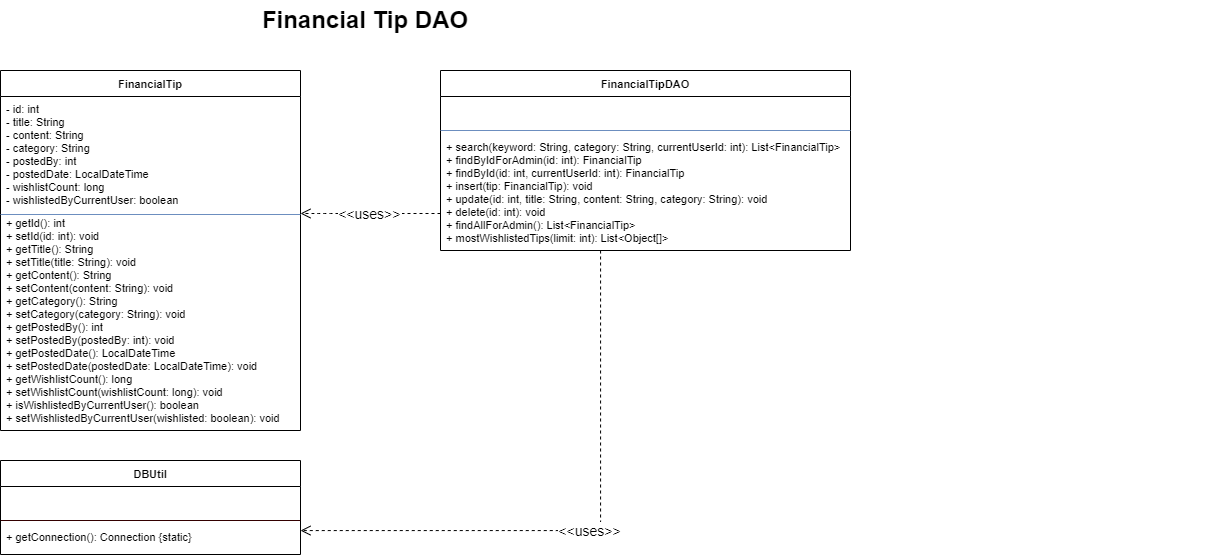

The diagram above was exported from draw.io. Its source (the exported page's mxGraphModel, read from the mxfile embedded in the PNG):
<mxGraphModel dx="1601" dy="2189" grid="1" gridSize="10" guides="1" tooltips="1" connect="1" arrows="1" fold="1" page="1" pageScale="1" pageWidth="850" pageHeight="1100" math="0" shadow="0">
  <root>
    <mxCell id="0" />
    <mxCell id="1" parent="0" />
    <mxCell id="FinancialTip" parent="1" style="swimlane;fontStyle=1;align=center;startSize=26;fontSize=11;" value="FinancialTip" vertex="1">
      <mxGeometry height="360" width="300" x="50" y="50" as="geometry" />
    </mxCell>
    <mxCell id="FinancialTip_A" parent="FinancialTip" style="text;strokeColor=none;fillColor=none;align=left;verticalAlign=top;spacingLeft=4;spacingRight=4;overflow=hidden;rotatable=0;fontSize=11;" value="- id: int&#10;- title: String&#10;- content: String&#10;- category: String&#10;- postedBy: int&#10;- postedDate: LocalDateTime&#10;- wishlistCount: long&#10;- wishlistedByCurrentUser: boolean" vertex="1">
      <mxGeometry height="152" width="300" y="26" as="geometry" />
    </mxCell>
    <mxCell id="FinancialTip_D" parent="FinancialTip" style="line;strokeWidth=1;fillColor=none;strokeColor=#6c8ebf;" value="" vertex="1">
      <mxGeometry height="8" width="300" y="140" as="geometry" />
    </mxCell>
    <mxCell id="FinancialTip_M" parent="FinancialTip" style="text;strokeColor=none;fillColor=none;align=left;verticalAlign=top;spacingLeft=4;spacingRight=4;overflow=hidden;rotatable=0;fontSize=11;" value="+ getId(): int&#10;+ setId(id: int): void&#10;+ getTitle(): String&#10;+ setTitle(title: String): void&#10;+ getContent(): String&#10;+ setContent(content: String): void&#10;+ getCategory(): String&#10;+ setCategory(category: String): void&#10;+ getPostedBy(): int&#10;+ setPostedBy(postedBy: int): void&#10;+ getPostedDate(): LocalDateTime&#10;+ setPostedDate(postedDate: LocalDateTime): void&#10;+ getWishlistCount(): long&#10;+ setWishlistCount(wishlistCount: long): void&#10;+ isWishlistedByCurrentUser(): boolean&#10;+ setWishlistedByCurrentUser(wishlisted: boolean): void" vertex="1">
      <mxGeometry height="220" width="300" y="140" as="geometry" />
    </mxCell>
    <mxCell id="DBUtil" parent="1" style="swimlane;fontStyle=1;align=center;startSize=26;fontSize=11;" value="DBUtil" vertex="1">
      <mxGeometry height="94" width="300" x="50" y="440" as="geometry" />
    </mxCell>
    <mxCell id="DBUtil_A" parent="DBUtil" style="text;strokeColor=none;fillColor=none;align=left;verticalAlign=top;spacingLeft=4;spacingRight=4;overflow=hidden;rotatable=0;fontSize=11;" value="" vertex="1">
      <mxGeometry height="30" width="300" y="26" as="geometry" />
    </mxCell>
    <mxCell id="DBUtil_D" parent="DBUtil" style="line;strokeWidth=1;fillColor=none;strokeColor=#330000;fontColor=#FFFFFF;" value="" vertex="1">
      <mxGeometry height="8" width="300" y="56" as="geometry" />
    </mxCell>
    <mxCell id="DBUtil_M" parent="DBUtil" style="text;strokeColor=none;fillColor=none;align=left;verticalAlign=top;spacingLeft=4;spacingRight=4;overflow=hidden;rotatable=0;fontSize=11;" value="+ getConnection(): Connection {static}" vertex="1">
      <mxGeometry height="30" width="300" y="64" as="geometry" />
    </mxCell>
    <mxCell id="FinancialTipDAO" parent="1" style="swimlane;fontStyle=1;align=center;startSize=26;fontSize=11;" value="FinancialTipDAO" vertex="1">
      <mxGeometry height="180" width="410" x="490" y="50" as="geometry" />
    </mxCell>
    <mxCell id="FinancialTipDAO_A" parent="FinancialTipDAO" style="text;align=left;verticalAlign=top;spacingLeft=4;spacingRight=4;overflow=hidden;rotatable=0;fontSize=11;" value="" vertex="1">
      <mxGeometry height="30" width="780" y="26" as="geometry" />
    </mxCell>
    <mxCell id="FinancialTipDAO_D" parent="FinancialTipDAO" style="line;strokeWidth=1;fillColor=none;strokeColor=#6c8ebf;" value="" vertex="1">
      <mxGeometry height="8" width="410" y="56" as="geometry" />
    </mxCell>
    <mxCell id="FinancialTipDAO_M" parent="FinancialTipDAO" style="text;strokeColor=none;fillColor=none;align=left;verticalAlign=top;spacingLeft=4;spacingRight=4;overflow=hidden;rotatable=0;fontSize=11;" value="+ search(keyword: String, category: String, currentUserId: int): List&lt;FinancialTip&gt;&#10;+ findByIdForAdmin(id: int): FinancialTip&#10;+ findById(id: int, currentUserId: int): FinancialTip&#10;+ insert(tip: FinancialTip): void&#10;+ update(id: int, title: String, content: String, category: String): void&#10;+ delete(id: int): void&#10;+ findAllForAdmin(): List&lt;FinancialTip&gt;&#10;+ mostWishlistedTips(limit: int): List&lt;Object[]&gt;&#10;" vertex="1">
      <mxGeometry height="116" width="410" y="64" as="geometry" />
    </mxCell>
    <mxCell id="dep_FinancialTipDAO_FinancialTip" edge="1" parent="1" source="FinancialTipDAO" style="endArrow=open;endSize=8;dashed=1;edgeStyle=orthogonalEdgeStyle;fontSize=14;" target="FinancialTip" value="&lt;&lt;uses&gt;&gt;">
      <mxGeometry relative="1" as="geometry">
        <Array as="points">
          <mxPoint x="370" y="193" />
          <mxPoint x="370" y="193" />
        </Array>
      </mxGeometry>
    </mxCell>
    <mxCell id="dep_FinancialTipDAO_DBUtil" edge="1" parent="1" source="FinancialTipDAO" style="endArrow=open;endSize=8;dashed=1;edgeStyle=orthogonalEdgeStyle;fontSize=14;" target="DBUtil" value="&lt;&lt;uses&gt;&gt;">
      <mxGeometry relative="1" as="geometry">
        <Array as="points">
          <mxPoint x="650" y="510" />
        </Array>
      </mxGeometry>
    </mxCell>
    <mxCell id="6DgUjIrUQsU4Df9clDyp-1" parent="1" style="text;html=1;whiteSpace=wrap;strokeColor=none;fillColor=none;align=center;verticalAlign=middle;rounded=0;" value="&lt;font style=&quot;font-size: 24px;&quot;&gt;&lt;b&gt;Financial Tip DAO&lt;/b&gt;&lt;/font&gt;" vertex="1">
      <mxGeometry height="40" width="310" x="260" y="-20" as="geometry" />
    </mxCell>
  </root>
</mxGraphModel>